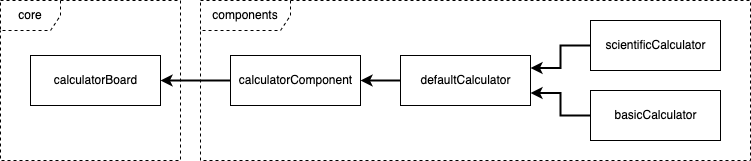

The diagram above was exported from draw.io. Its source (the exported page's mxGraphModel, read from the mxfile embedded in the PNG):
<mxGraphModel dx="1185" dy="795" grid="1" gridSize="10" guides="1" tooltips="1" connect="1" arrows="1" fold="1" page="1" pageScale="1" pageWidth="827" pageHeight="1169" math="0" shadow="0">
  <root>
    <mxCell id="0" />
    <mxCell id="1" parent="0" />
    <mxCell id="CbK79Gqrgn4dSq-AAEmC-25" value="&lt;div&gt;core&lt;/div&gt;" style="shape=umlFrame;whiteSpace=wrap;html=1;dashed=1;" parent="1" vertex="1">
      <mxGeometry x="39" y="40" width="180" height="160" as="geometry" />
    </mxCell>
    <mxCell id="CbK79Gqrgn4dSq-AAEmC-33" value="&lt;div&gt;components&lt;/div&gt;" style="shape=umlFrame;whiteSpace=wrap;html=1;width=90;height=30;dashed=1;" parent="1" vertex="1">
      <mxGeometry x="239" y="40" width="550" height="160" as="geometry" />
    </mxCell>
    <mxCell id="CbK79Gqrgn4dSq-AAEmC-13" value="calculatorBoard" style="html=1;" parent="1" vertex="1">
      <mxGeometry x="69" y="95" width="130" height="50" as="geometry" />
    </mxCell>
    <mxCell id="CbK79Gqrgn4dSq-AAEmC-40" value="calculatorComponent" style="html=1;" parent="1" vertex="1">
      <mxGeometry x="269" y="95" width="130" height="50" as="geometry" />
    </mxCell>
    <mxCell id="CbK79Gqrgn4dSq-AAEmC-45" value="defaultCalculator" style="html=1;" parent="1" vertex="1">
      <mxGeometry x="439" y="95" width="130" height="50" as="geometry" />
    </mxCell>
    <mxCell id="CbK79Gqrgn4dSq-AAEmC-49" value="basicCalculator" style="html=1;" parent="1" vertex="1">
      <mxGeometry x="629" y="130" width="130" height="50" as="geometry" />
    </mxCell>
    <mxCell id="CbK79Gqrgn4dSq-AAEmC-50" value="scientificCalculator" style="html=1;" parent="1" vertex="1">
      <mxGeometry x="629" y="60" width="130" height="50" as="geometry" />
    </mxCell>
    <mxCell id="CbK79Gqrgn4dSq-AAEmC-43" style="rounded=0;html=1;exitX=0;exitY=0.5;exitDx=0;exitDy=0;entryX=1;entryY=0.5;entryDx=0;entryDy=0;endArrow=classic;endFill=1;jettySize=auto;orthogonalLoop=1;strokeWidth=2;edgeStyle=orthogonalEdgeStyle;" parent="1" source="CbK79Gqrgn4dSq-AAEmC-40" target="CbK79Gqrgn4dSq-AAEmC-13" edge="1">
      <mxGeometry relative="1" as="geometry" />
    </mxCell>
    <mxCell id="CbK79Gqrgn4dSq-AAEmC-46" style="rounded=0;html=1;exitX=0;exitY=0.5;exitDx=0;exitDy=0;entryX=1;entryY=0.5;entryDx=0;entryDy=0;endArrow=classic;endFill=1;jettySize=auto;orthogonalLoop=1;strokeWidth=2;edgeStyle=orthogonalEdgeStyle;" parent="1" source="CbK79Gqrgn4dSq-AAEmC-45" target="CbK79Gqrgn4dSq-AAEmC-40" edge="1">
      <mxGeometry relative="1" as="geometry" />
    </mxCell>
    <mxCell id="CbK79Gqrgn4dSq-AAEmC-51" style="rounded=0;html=1;exitX=0;exitY=0.5;exitDx=0;exitDy=0;entryX=1;entryY=0.75;entryDx=0;entryDy=0;endArrow=classic;endFill=1;jettySize=auto;orthogonalLoop=1;strokeWidth=2;edgeStyle=orthogonalEdgeStyle;" parent="1" source="CbK79Gqrgn4dSq-AAEmC-49" target="CbK79Gqrgn4dSq-AAEmC-45" edge="1">
      <mxGeometry relative="1" as="geometry" />
    </mxCell>
    <mxCell id="CbK79Gqrgn4dSq-AAEmC-52" style="rounded=0;html=1;exitX=0;exitY=0.5;exitDx=0;exitDy=0;entryX=1;entryY=0.25;entryDx=0;entryDy=0;endArrow=classic;endFill=1;jettySize=auto;orthogonalLoop=1;strokeWidth=2;edgeStyle=orthogonalEdgeStyle;" parent="1" source="CbK79Gqrgn4dSq-AAEmC-50" target="CbK79Gqrgn4dSq-AAEmC-45" edge="1">
      <mxGeometry relative="1" as="geometry" />
    </mxCell>
  </root>
</mxGraphModel>